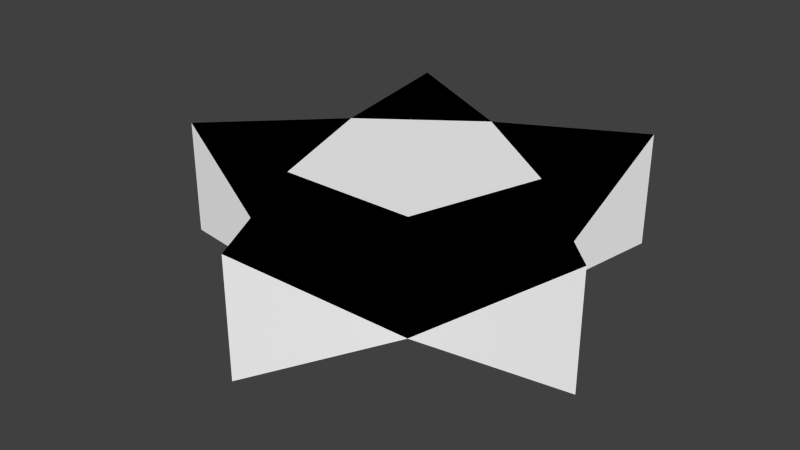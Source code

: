 # Source: m_02.blend  (saved by Blender 2.79.0; exported with 4.5.12 LTS)
import bpy
from mathutils import Matrix  # noqa: F401  (used for matrix-valued properties, if any)

bpy.ops.wm.read_factory_settings(use_empty=True)
scene = bpy.context.scene
scene.name = 'Scene'

# ---- collections
col_collection_1 = bpy.data.collections.new('Collection 1'); scene.collection.children.link(col_collection_1)

# ---- materials (node trees are filled in below, after node groups)
mat_x = bpy.data.materials.new('Матеріал')
mat_x.alpha_threshold = 0.0
mat_x.use_transparent_shadow = False
mat_x.diffuse_color = (0.0, 0.0, 0.0, 1.0)
mat_x.roughness = 0.5
mat_001 = bpy.data.materials.new('Матеріал.001')
mat_001.alpha_threshold = 0.0
mat_001.use_transparent_shadow = False
mat_001.diffuse_color = (1.0, 1.0, 1.0, 1.0)
mat_001.roughness = 0.5

# ---- material node trees

# ---- world
world_world = bpy.data.worlds.new('World'); scene.world = world_world
world_world.color = (0.05088, 0.05088, 0.05088)
world_world.use_sun_shadow = False
world_world.sun_shadow_jitter_overblur = 0.0
world_world.cycles.sampling_method = 'NONE'
world_world.cycles.sample_map_resolution = 256

# ---- meshes
me_star = bpy.data.meshes.new('Star')
me_star.from_pydata([(8.347e-09, 6.12e-08, -0.7), (-8.347e-09, 1.4, 0.7), (1.646, 2.265, -0.7), (1.331, 0.4326, 0.7), (2.663, -0.8652, 0.7), (0.8229, -1.133, 0.7), (2.364e-07, -2.8, 0.7), (-0.8229, -1.133, 0.7), (-2.663, -0.8652, -0.7), (-1.331, 0.4326, -0.7), (-1.646, 2.265, 0.7), (-1.997, -0.2163, -4.273e-08), (-0.8229, 1.833, 1.504e-07), (0.8229, 1.833, 1.7e-07), (1.489, 1.349, 1.357e-07), (1.077, -0.35, -0.7), (-0.6657, 0.9163, -0.7), (1.077, -0.35, 0.7), (-8.347e-09, -1.133, 0.7), (-8.347e-09, -6.12e-08, 0.7), (8.347e-09, 1.4, -0.7), (1.646, 2.265, 0.7), (1.331, 0.4326, -0.7), (2.663, -0.8652, -0.7), (0.8229, -1.133, -0.7), (2.531e-07, -2.8, -0.7), (-0.8229, -1.133, -0.7), (-2.663, -0.8652, 0.7), (-1.331, 0.4326, 0.7), (-1.646, 2.265, -0.7), (-1.489, 1.349, 1.002e-07), (1.997, -0.2163, 4.906e-09), (1.743, -0.9989, -6.655e-08), (0.4114, -1.966, -1.67e-07), (-0.4114, -1.966, -1.768e-07), (-1.743, -0.9989, -1.081e-07), (0.6657, 0.9163, -0.7), (8.347e-09, -1.133, -0.7), (-1.077, -0.35, -0.7), (0.6657, 0.9163, 0.7), (-0.6657, 0.9163, 0.7), (-1.077, -0.35, 0.7)], [], [(27, 28, 11), (9, 11, 28), (28, 10, 30), (29, 30, 10), (20, 12, 1), (10, 1, 12), (1, 21, 13), (2, 13, 21), (22, 14, 3), (21, 3, 14), (23, 31, 4), (3, 4, 31), (24, 32, 5), (4, 5, 32), (5, 6, 33), (25, 33, 6), (6, 7, 34), (26, 34, 7), (7, 27, 35), (27, 8, 35), (26, 38, 0), (9, 0, 38), (9, 16, 0), (20, 0, 16), (20, 36, 0), (22, 0, 36), (22, 15, 0), (24, 0, 15), (24, 37, 0), (26, 0, 37), (7, 6, 18), (6, 5, 18), (5, 4, 17), (4, 3, 17), (3, 21, 39), (21, 1, 39), (10, 40, 1), (40, 10, 28), (28, 27, 41), (27, 7, 41), (9, 38, 8), (8, 38, 26), (26, 37, 25), (25, 37, 24), (24, 15, 23), (23, 15, 22), (9, 8, 11), (8, 27, 11), (28, 30, 9), (29, 9, 30), (20, 29, 12), (10, 12, 29), (1, 13, 20), (2, 20, 13), (21, 14, 2), (22, 2, 14), (3, 31, 22), (23, 22, 31), (4, 32, 23), (24, 23, 32), (5, 33, 24), (25, 24, 33), (6, 34, 25), (26, 25, 34), (8, 26, 35), (7, 35, 26), (9, 29, 16), (29, 20, 16), (2, 36, 20), (22, 36, 2), (28, 41, 19), (7, 19, 41), (7, 18, 19), (5, 19, 18), (5, 17, 19), (19, 17, 3), (3, 39, 19), (1, 19, 39), (1, 40, 19), (28, 19, 40)])
me_star.polygons.foreach_set('material_index', [0, 0, 0, 1, 0, 0, 0, 1, 0, 0, 1, 0, 0, 0, 0, 1, 0, 0, 0, 1, 0, 0, 0, 0, 0, 0, 0, 0, 0, 0, 0, 0, 0, 0, 0, 0, 0, 0, 0, 0, 1, 1, 1, 1, 1, 1, 1, 1, 0, 1, 1, 1, 0, 1, 1, 1, 0, 1, 1, 1, 0, 1, 1, 1, 1, 0, 1, 1, 1, 1, 1, 1, 1, 1, 1, 1, 1, 1, 1, 1])
me_star.materials.append(mat_x)
me_star.materials.append(mat_001)
me_star.use_remesh_preserve_volume = False
me_star.use_remesh_preserve_attributes = False
me_star.use_mirror_vertex_groups = False
me_star.update()

# ---- objects
ob_star = bpy.data.objects.new('Star', me_star)

# ---- transforms, parenting, visibility, modifiers, constraints
ob_star.location = (0.0, 0.0, 0.0)
ob_star.lineart.crease_threshold = 0.0

# ---- collection membership
col_collection_1.objects.link(ob_star)

# ---- scene / render settings (as saved in the file)
scene.frame_start = 1; scene.frame_end = 250; scene.frame_set(1)
scene.render.engine = 'BLENDER_EEVEE_NEXT'
scene.render.resolution_percentage = 50
scene.render.dither_intensity = 0.0
scene.cycles.use_denoising = False
scene.cycles.samples = 10
scene.cycles.sampling_pattern = 'TABULATED_SOBOL'
scene.cycles.light_sampling_threshold = 0.0
scene.cycles.use_adaptive_sampling = False
scene.cycles.use_light_tree = False
scene.cycles.blur_glossy = 0.0
scene.cycles.pixel_filter_type = 'GAUSSIAN'
scene.cycles.sample_clamp_indirect = 0.0
scene.view_settings.view_transform = 'Standard'
bpy.context.view_layer.update()

# ---- added for rendering (the .blend has no active camera and no usable light): camera, sun
cam_auto = bpy.data.cameras.new('AutoCamera')
cam_auto.lens = 50.0
cam_auto.sensor_width = 36.0
cam_auto.clip_end = 1000.0
ob_auto_camera = bpy.data.objects.new('AutoCamera', cam_auto)
scene.collection.objects.link(ob_auto_camera)
ob_auto_camera.location = (6.92264, -8.57455, 5.53811)
ob_auto_camera.rotation_euler = (1.09748, -7.21219e-08, 0.694738)
scene.camera = ob_auto_camera
light_auto_sun = bpy.data.lights.new('AutoSun', 'SUN')
light_auto_sun.energy = 3.0
light_auto_sun.angle = 0.0523599
ob_auto_sun = bpy.data.objects.new('AutoSun', light_auto_sun)
scene.collection.objects.link(ob_auto_sun)
ob_auto_sun.rotation_euler = (0.872665, 0.174533, 0.523599)
bpy.context.view_layer.update()
